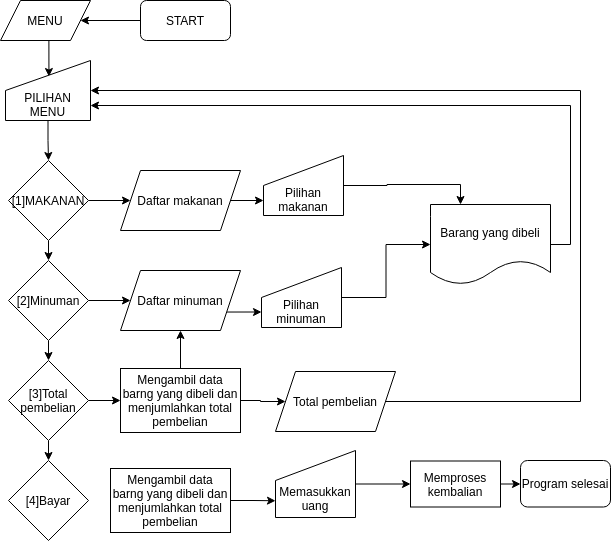

The diagram above was exported from draw.io. Its source (the exported page's mxGraphModel, read from the mxfile embedded in the PNG):
<mxGraphModel dx="1240" dy="659" grid="1" gridSize="10" guides="1" tooltips="1" connect="1" arrows="1" fold="1" page="1" pageScale="1" pageWidth="850" pageHeight="1100" math="0" shadow="0">
  <root>
    <mxCell id="0" />
    <mxCell id="1" parent="0" />
    <mxCell id="9kPWerejBQH83xNoMtsT-51" style="edgeStyle=orthogonalEdgeStyle;rounded=0;orthogonalLoop=1;jettySize=auto;html=1;exitX=0;exitY=0.5;exitDx=0;exitDy=0;entryX=1;entryY=0.5;entryDx=0;entryDy=0;" edge="1" parent="1" source="9kPWerejBQH83xNoMtsT-1" target="9kPWerejBQH83xNoMtsT-2">
      <mxGeometry relative="1" as="geometry" />
    </mxCell>
    <mxCell id="9kPWerejBQH83xNoMtsT-1" value="START" style="rounded=1;whiteSpace=wrap;html=1;" vertex="1" parent="1">
      <mxGeometry x="230" y="120" width="90" height="40" as="geometry" />
    </mxCell>
    <mxCell id="9kPWerejBQH83xNoMtsT-10" style="edgeStyle=orthogonalEdgeStyle;rounded=0;orthogonalLoop=1;jettySize=auto;html=1;exitX=0.5;exitY=1;exitDx=0;exitDy=0;entryX=0.511;entryY=0.267;entryDx=0;entryDy=0;entryPerimeter=0;" edge="1" parent="1" source="9kPWerejBQH83xNoMtsT-2" target="9kPWerejBQH83xNoMtsT-3">
      <mxGeometry relative="1" as="geometry" />
    </mxCell>
    <mxCell id="9kPWerejBQH83xNoMtsT-2" value="MENU" style="shape=parallelogram;perimeter=parallelogramPerimeter;whiteSpace=wrap;html=1;fixedSize=1;" vertex="1" parent="1">
      <mxGeometry x="90" y="120" width="90" height="40" as="geometry" />
    </mxCell>
    <mxCell id="9kPWerejBQH83xNoMtsT-11" style="edgeStyle=orthogonalEdgeStyle;rounded=0;orthogonalLoop=1;jettySize=auto;html=1;exitX=0.5;exitY=1;exitDx=0;exitDy=0;entryX=0.5;entryY=0;entryDx=0;entryDy=0;" edge="1" parent="1" source="9kPWerejBQH83xNoMtsT-3" target="9kPWerejBQH83xNoMtsT-4">
      <mxGeometry relative="1" as="geometry" />
    </mxCell>
    <mxCell id="9kPWerejBQH83xNoMtsT-3" value="&lt;br&gt;&lt;br&gt;PILIHAN MENU" style="shape=manualInput;whiteSpace=wrap;html=1;" vertex="1" parent="1">
      <mxGeometry x="95" y="180" width="85" height="60" as="geometry" />
    </mxCell>
    <mxCell id="9kPWerejBQH83xNoMtsT-13" style="edgeStyle=orthogonalEdgeStyle;rounded=0;orthogonalLoop=1;jettySize=auto;html=1;exitX=0.5;exitY=1;exitDx=0;exitDy=0;entryX=0.5;entryY=0;entryDx=0;entryDy=0;" edge="1" parent="1" source="9kPWerejBQH83xNoMtsT-4" target="9kPWerejBQH83xNoMtsT-5">
      <mxGeometry relative="1" as="geometry" />
    </mxCell>
    <mxCell id="9kPWerejBQH83xNoMtsT-30" style="edgeStyle=orthogonalEdgeStyle;rounded=0;orthogonalLoop=1;jettySize=auto;html=1;exitX=1;exitY=0.5;exitDx=0;exitDy=0;entryX=0;entryY=0.5;entryDx=0;entryDy=0;" edge="1" parent="1" source="9kPWerejBQH83xNoMtsT-4" target="9kPWerejBQH83xNoMtsT-17">
      <mxGeometry relative="1" as="geometry" />
    </mxCell>
    <mxCell id="9kPWerejBQH83xNoMtsT-4" value="[1]MAKANAN" style="rhombus;whiteSpace=wrap;html=1;" vertex="1" parent="1">
      <mxGeometry x="98" y="280" width="80" height="80" as="geometry" />
    </mxCell>
    <mxCell id="9kPWerejBQH83xNoMtsT-14" style="edgeStyle=orthogonalEdgeStyle;rounded=0;orthogonalLoop=1;jettySize=auto;html=1;exitX=0.5;exitY=1;exitDx=0;exitDy=0;entryX=0.5;entryY=0;entryDx=0;entryDy=0;" edge="1" parent="1" source="9kPWerejBQH83xNoMtsT-5" target="9kPWerejBQH83xNoMtsT-6">
      <mxGeometry relative="1" as="geometry" />
    </mxCell>
    <mxCell id="9kPWerejBQH83xNoMtsT-31" style="edgeStyle=orthogonalEdgeStyle;rounded=0;orthogonalLoop=1;jettySize=auto;html=1;exitX=1;exitY=0.5;exitDx=0;exitDy=0;entryX=0;entryY=0.5;entryDx=0;entryDy=0;" edge="1" parent="1" source="9kPWerejBQH83xNoMtsT-5" target="9kPWerejBQH83xNoMtsT-18">
      <mxGeometry relative="1" as="geometry" />
    </mxCell>
    <mxCell id="9kPWerejBQH83xNoMtsT-5" value="[2]Minuman" style="rhombus;whiteSpace=wrap;html=1;" vertex="1" parent="1">
      <mxGeometry x="98" y="380" width="80" height="80" as="geometry" />
    </mxCell>
    <mxCell id="9kPWerejBQH83xNoMtsT-15" style="edgeStyle=orthogonalEdgeStyle;rounded=0;orthogonalLoop=1;jettySize=auto;html=1;exitX=0.5;exitY=1;exitDx=0;exitDy=0;" edge="1" parent="1" source="9kPWerejBQH83xNoMtsT-6">
      <mxGeometry relative="1" as="geometry">
        <mxPoint x="138" y="580" as="targetPoint" />
      </mxGeometry>
    </mxCell>
    <mxCell id="9kPWerejBQH83xNoMtsT-34" style="edgeStyle=orthogonalEdgeStyle;rounded=0;orthogonalLoop=1;jettySize=auto;html=1;exitX=1;exitY=0.5;exitDx=0;exitDy=0;entryX=0;entryY=0.5;entryDx=0;entryDy=0;" edge="1" parent="1" source="9kPWerejBQH83xNoMtsT-6" target="9kPWerejBQH83xNoMtsT-32">
      <mxGeometry relative="1" as="geometry" />
    </mxCell>
    <mxCell id="9kPWerejBQH83xNoMtsT-6" value="[3]Total pembelian" style="rhombus;whiteSpace=wrap;html=1;" vertex="1" parent="1">
      <mxGeometry x="98" y="480" width="80" height="80" as="geometry" />
    </mxCell>
    <mxCell id="9kPWerejBQH83xNoMtsT-7" value="[4]Bayar" style="rhombus;whiteSpace=wrap;html=1;" vertex="1" parent="1">
      <mxGeometry x="98" y="580" width="80" height="80" as="geometry" />
    </mxCell>
    <mxCell id="9kPWerejBQH83xNoMtsT-25" style="edgeStyle=orthogonalEdgeStyle;rounded=0;orthogonalLoop=1;jettySize=auto;html=1;exitX=1;exitY=0.5;exitDx=0;exitDy=0;entryX=0;entryY=0.75;entryDx=0;entryDy=0;" edge="1" parent="1" source="9kPWerejBQH83xNoMtsT-17" target="9kPWerejBQH83xNoMtsT-23">
      <mxGeometry relative="1" as="geometry" />
    </mxCell>
    <mxCell id="9kPWerejBQH83xNoMtsT-17" value="Daftar makanan" style="shape=parallelogram;perimeter=parallelogramPerimeter;whiteSpace=wrap;html=1;fixedSize=1;" vertex="1" parent="1">
      <mxGeometry x="210" y="290" width="120" height="60" as="geometry" />
    </mxCell>
    <mxCell id="9kPWerejBQH83xNoMtsT-26" style="edgeStyle=orthogonalEdgeStyle;rounded=0;orthogonalLoop=1;jettySize=auto;html=1;exitX=1;exitY=0.75;exitDx=0;exitDy=0;entryX=0;entryY=0.75;entryDx=0;entryDy=0;" edge="1" parent="1" source="9kPWerejBQH83xNoMtsT-18" target="9kPWerejBQH83xNoMtsT-24">
      <mxGeometry relative="1" as="geometry" />
    </mxCell>
    <mxCell id="9kPWerejBQH83xNoMtsT-18" value="Daftar minuman" style="shape=parallelogram;perimeter=parallelogramPerimeter;whiteSpace=wrap;html=1;fixedSize=1;" vertex="1" parent="1">
      <mxGeometry x="210" y="390" width="120" height="60" as="geometry" />
    </mxCell>
    <mxCell id="9kPWerejBQH83xNoMtsT-39" style="edgeStyle=orthogonalEdgeStyle;rounded=0;orthogonalLoop=1;jettySize=auto;html=1;exitX=1;exitY=0.5;exitDx=0;exitDy=0;entryX=1;entryY=0.75;entryDx=0;entryDy=0;" edge="1" parent="1" source="9kPWerejBQH83xNoMtsT-21" target="9kPWerejBQH83xNoMtsT-3">
      <mxGeometry relative="1" as="geometry">
        <mxPoint x="660.0000000000002" y="220" as="targetPoint" />
      </mxGeometry>
    </mxCell>
    <mxCell id="9kPWerejBQH83xNoMtsT-21" value="Barang yang dibeli" style="shape=document;whiteSpace=wrap;html=1;boundedLbl=1;" vertex="1" parent="1">
      <mxGeometry x="520" y="324" width="120" height="80" as="geometry" />
    </mxCell>
    <mxCell id="9kPWerejBQH83xNoMtsT-28" style="edgeStyle=orthogonalEdgeStyle;rounded=0;orthogonalLoop=1;jettySize=auto;html=1;exitX=1;exitY=0.5;exitDx=0;exitDy=0;entryX=0.25;entryY=0;entryDx=0;entryDy=0;" edge="1" parent="1" source="9kPWerejBQH83xNoMtsT-23" target="9kPWerejBQH83xNoMtsT-21">
      <mxGeometry relative="1" as="geometry" />
    </mxCell>
    <mxCell id="9kPWerejBQH83xNoMtsT-23" value="&lt;br&gt;&lt;br&gt;Pilihan makanan" style="shape=manualInput;whiteSpace=wrap;html=1;" vertex="1" parent="1">
      <mxGeometry x="353" y="275" width="80" height="60" as="geometry" />
    </mxCell>
    <mxCell id="9kPWerejBQH83xNoMtsT-29" style="edgeStyle=orthogonalEdgeStyle;rounded=0;orthogonalLoop=1;jettySize=auto;html=1;exitX=1;exitY=0.5;exitDx=0;exitDy=0;entryX=0;entryY=0.5;entryDx=0;entryDy=0;" edge="1" parent="1" source="9kPWerejBQH83xNoMtsT-24" target="9kPWerejBQH83xNoMtsT-21">
      <mxGeometry relative="1" as="geometry" />
    </mxCell>
    <mxCell id="9kPWerejBQH83xNoMtsT-24" value="&lt;br&gt;&lt;br&gt;Pilihan minuman" style="shape=manualInput;whiteSpace=wrap;html=1;" vertex="1" parent="1">
      <mxGeometry x="351" y="387" width="80" height="60" as="geometry" />
    </mxCell>
    <mxCell id="9kPWerejBQH83xNoMtsT-36" style="edgeStyle=orthogonalEdgeStyle;rounded=0;orthogonalLoop=1;jettySize=auto;html=1;exitX=1;exitY=0.5;exitDx=0;exitDy=0;entryX=0;entryY=0.5;entryDx=0;entryDy=0;" edge="1" parent="1" source="9kPWerejBQH83xNoMtsT-32" target="9kPWerejBQH83xNoMtsT-35">
      <mxGeometry relative="1" as="geometry" />
    </mxCell>
    <mxCell id="9kPWerejBQH83xNoMtsT-38" value="" style="edgeStyle=orthogonalEdgeStyle;rounded=0;orthogonalLoop=1;jettySize=auto;html=1;" edge="1" parent="1" source="9kPWerejBQH83xNoMtsT-32" target="9kPWerejBQH83xNoMtsT-18">
      <mxGeometry relative="1" as="geometry" />
    </mxCell>
    <mxCell id="9kPWerejBQH83xNoMtsT-32" value="Mengambil data barng yang dibeli dan menjumlahkan total pembelian" style="rounded=0;whiteSpace=wrap;html=1;" vertex="1" parent="1">
      <mxGeometry x="210" y="488" width="120" height="64" as="geometry" />
    </mxCell>
    <mxCell id="9kPWerejBQH83xNoMtsT-37" style="edgeStyle=orthogonalEdgeStyle;rounded=0;orthogonalLoop=1;jettySize=auto;html=1;exitX=1;exitY=0.5;exitDx=0;exitDy=0;entryX=1;entryY=0.5;entryDx=0;entryDy=0;" edge="1" parent="1" source="9kPWerejBQH83xNoMtsT-35" target="9kPWerejBQH83xNoMtsT-3">
      <mxGeometry relative="1" as="geometry">
        <mxPoint x="680" y="190" as="targetPoint" />
        <Array as="points">
          <mxPoint x="670" y="521" />
          <mxPoint x="670" y="210" />
        </Array>
      </mxGeometry>
    </mxCell>
    <mxCell id="9kPWerejBQH83xNoMtsT-35" value="Total pembelian" style="shape=parallelogram;perimeter=parallelogramPerimeter;whiteSpace=wrap;html=1;fixedSize=1;" vertex="1" parent="1">
      <mxGeometry x="365" y="491" width="120" height="60" as="geometry" />
    </mxCell>
    <mxCell id="9kPWerejBQH83xNoMtsT-40" value="Program selesai" style="rounded=1;whiteSpace=wrap;html=1;" vertex="1" parent="1">
      <mxGeometry x="610" y="580" width="90" height="46.5" as="geometry" />
    </mxCell>
    <mxCell id="9kPWerejBQH83xNoMtsT-47" style="edgeStyle=orthogonalEdgeStyle;rounded=0;orthogonalLoop=1;jettySize=auto;html=1;exitX=1;exitY=0.5;exitDx=0;exitDy=0;entryX=0;entryY=0.75;entryDx=0;entryDy=0;" edge="1" parent="1" source="9kPWerejBQH83xNoMtsT-42" target="9kPWerejBQH83xNoMtsT-44">
      <mxGeometry relative="1" as="geometry" />
    </mxCell>
    <mxCell id="9kPWerejBQH83xNoMtsT-42" value="Mengambil data barng yang dibeli dan menjumlahkan total pembelian" style="rounded=0;whiteSpace=wrap;html=1;" vertex="1" parent="1">
      <mxGeometry x="200" y="588" width="120" height="64" as="geometry" />
    </mxCell>
    <mxCell id="9kPWerejBQH83xNoMtsT-49" style="edgeStyle=orthogonalEdgeStyle;rounded=0;orthogonalLoop=1;jettySize=auto;html=1;exitX=1;exitY=0.5;exitDx=0;exitDy=0;entryX=0;entryY=0.5;entryDx=0;entryDy=0;" edge="1" parent="1" source="9kPWerejBQH83xNoMtsT-44" target="9kPWerejBQH83xNoMtsT-48">
      <mxGeometry relative="1" as="geometry" />
    </mxCell>
    <mxCell id="9kPWerejBQH83xNoMtsT-44" value="&lt;br&gt;&lt;br&gt;Memasukkan uang" style="shape=manualInput;whiteSpace=wrap;html=1;" vertex="1" parent="1">
      <mxGeometry x="365" y="570" width="80" height="67" as="geometry" />
    </mxCell>
    <mxCell id="9kPWerejBQH83xNoMtsT-50" style="edgeStyle=orthogonalEdgeStyle;rounded=0;orthogonalLoop=1;jettySize=auto;html=1;exitX=1;exitY=0.5;exitDx=0;exitDy=0;" edge="1" parent="1" source="9kPWerejBQH83xNoMtsT-48" target="9kPWerejBQH83xNoMtsT-40">
      <mxGeometry relative="1" as="geometry" />
    </mxCell>
    <mxCell id="9kPWerejBQH83xNoMtsT-48" value="Memproses kembalian" style="rounded=0;whiteSpace=wrap;html=1;" vertex="1" parent="1">
      <mxGeometry x="500" y="580.5" width="90" height="46" as="geometry" />
    </mxCell>
  </root>
</mxGraphModel>